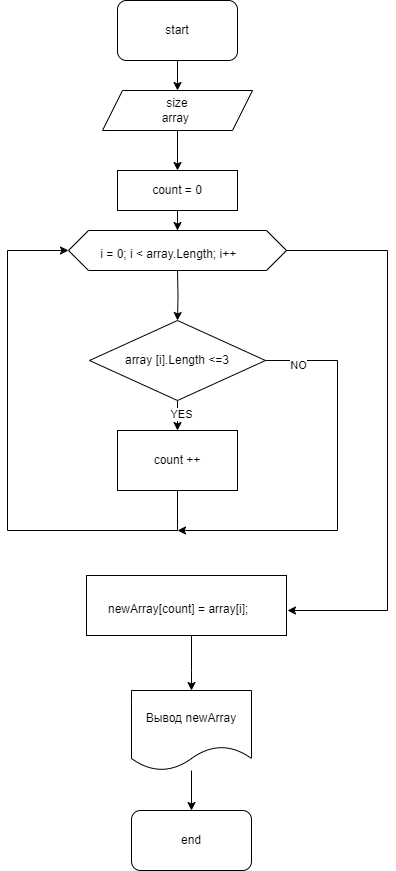

The diagram above was exported from draw.io. Its source (the exported page's mxGraphModel, read from the mxfile embedded in the PNG):
<mxGraphModel dx="1154" dy="575" grid="1" gridSize="10" guides="1" tooltips="1" connect="1" arrows="1" fold="1" page="1" pageScale="1" pageWidth="827" pageHeight="1169" background="#FFFFFF" math="0" shadow="0">
  <root>
    <mxCell id="0" />
    <mxCell id="1" parent="0" />
    <mxCell id="LmZku3rvq6ZnnKh5-pXA-6" value="" style="edgeStyle=orthogonalEdgeStyle;rounded=0;orthogonalLoop=1;jettySize=auto;html=1;" edge="1" parent="1" source="_OHH5b0tNPjHr5KIgcYt-1" target="oWGOJmL5F7UKmNZndMl0-1">
      <mxGeometry relative="1" as="geometry" />
    </mxCell>
    <mxCell id="_OHH5b0tNPjHr5KIgcYt-1" value="start" style="rounded=1;whiteSpace=wrap;html=1;" vertex="1" parent="1">
      <mxGeometry x="340" y="10" width="120" height="60" as="geometry" />
    </mxCell>
    <mxCell id="LmZku3rvq6ZnnKh5-pXA-29" value="" style="edgeStyle=orthogonalEdgeStyle;rounded=0;orthogonalLoop=1;jettySize=auto;html=1;entryX=0.5;entryY=0;entryDx=0;entryDy=0;" edge="1" parent="1" source="oWGOJmL5F7UKmNZndMl0-1" target="LmZku3rvq6ZnnKh5-pXA-1">
      <mxGeometry relative="1" as="geometry">
        <Array as="points" />
      </mxGeometry>
    </mxCell>
    <mxCell id="oWGOJmL5F7UKmNZndMl0-1" value="size&lt;br&gt;array&amp;nbsp;" style="shape=parallelogram;perimeter=parallelogramPerimeter;whiteSpace=wrap;html=1;fixedSize=1;" vertex="1" parent="1">
      <mxGeometry x="325" y="100" width="150" height="40" as="geometry" />
    </mxCell>
    <mxCell id="LmZku3rvq6ZnnKh5-pXA-16" style="edgeStyle=orthogonalEdgeStyle;rounded=0;orthogonalLoop=1;jettySize=auto;html=1;entryX=0;entryY=0.5;entryDx=0;entryDy=0;" edge="1" parent="1" source="c2JGfJgGSqVeK7gjf9ZW-3" target="LmZku3rvq6ZnnKh5-pXA-10">
      <mxGeometry relative="1" as="geometry">
        <Array as="points">
          <mxPoint x="400" y="540" />
          <mxPoint x="230" y="540" />
          <mxPoint x="230" y="260" />
        </Array>
      </mxGeometry>
    </mxCell>
    <mxCell id="c2JGfJgGSqVeK7gjf9ZW-3" value="count ++&lt;br&gt;" style="whiteSpace=wrap;html=1;" vertex="1" parent="1">
      <mxGeometry x="340" y="440" width="120" height="60" as="geometry" />
    </mxCell>
    <mxCell id="LmZku3rvq6ZnnKh5-pXA-30" value="" style="edgeStyle=orthogonalEdgeStyle;rounded=0;orthogonalLoop=1;jettySize=auto;html=1;entryX=0.5;entryY=0;entryDx=0;entryDy=0;" edge="1" parent="1" source="LmZku3rvq6ZnnKh5-pXA-1" target="LmZku3rvq6ZnnKh5-pXA-10">
      <mxGeometry relative="1" as="geometry" />
    </mxCell>
    <mxCell id="LmZku3rvq6ZnnKh5-pXA-1" value="count = 0&lt;br&gt;" style="rounded=0;whiteSpace=wrap;html=1;" vertex="1" parent="1">
      <mxGeometry x="340" y="180" width="120" height="40" as="geometry" />
    </mxCell>
    <mxCell id="LmZku3rvq6ZnnKh5-pXA-15" value="" style="edgeStyle=orthogonalEdgeStyle;rounded=0;orthogonalLoop=1;jettySize=auto;html=1;" edge="1" parent="1" source="LmZku3rvq6ZnnKh5-pXA-2" target="c2JGfJgGSqVeK7gjf9ZW-3">
      <mxGeometry relative="1" as="geometry" />
    </mxCell>
    <mxCell id="LmZku3rvq6ZnnKh5-pXA-32" value="YES" style="edgeLabel;html=1;align=center;verticalAlign=middle;resizable=0;points=[];" vertex="1" connectable="0" parent="LmZku3rvq6ZnnKh5-pXA-15">
      <mxGeometry x="0.312" y="3" relative="1" as="geometry">
        <mxPoint as="offset" />
      </mxGeometry>
    </mxCell>
    <mxCell id="LmZku3rvq6ZnnKh5-pXA-2" value="array [i].Length &amp;lt;=3" style="rhombus;whiteSpace=wrap;html=1;" vertex="1" parent="1">
      <mxGeometry x="312" y="330" width="176" height="80" as="geometry" />
    </mxCell>
    <mxCell id="LmZku3rvq6ZnnKh5-pXA-17" style="edgeStyle=orthogonalEdgeStyle;rounded=0;orthogonalLoop=1;jettySize=auto;html=1;exitX=1;exitY=0.5;exitDx=0;exitDy=0;" edge="1" parent="1" source="LmZku3rvq6ZnnKh5-pXA-2">
      <mxGeometry relative="1" as="geometry">
        <mxPoint x="400" y="540" as="targetPoint" />
        <Array as="points">
          <mxPoint x="560" y="370" />
          <mxPoint x="560" y="540" />
        </Array>
      </mxGeometry>
    </mxCell>
    <mxCell id="LmZku3rvq6ZnnKh5-pXA-33" value="NO" style="edgeLabel;html=1;align=center;verticalAlign=middle;resizable=0;points=[];" vertex="1" connectable="0" parent="LmZku3rvq6ZnnKh5-pXA-17">
      <mxGeometry x="-0.8418" y="-4" relative="1" as="geometry">
        <mxPoint as="offset" />
      </mxGeometry>
    </mxCell>
    <mxCell id="LmZku3rvq6ZnnKh5-pXA-10" value="" style="shape=hexagon;perimeter=hexagonPerimeter2;whiteSpace=wrap;html=1;fixedSize=1;" vertex="1" parent="1">
      <mxGeometry x="291" y="240" width="218" height="40" as="geometry" />
    </mxCell>
    <mxCell id="LmZku3rvq6ZnnKh5-pXA-14" value="" style="edgeStyle=orthogonalEdgeStyle;rounded=0;orthogonalLoop=1;jettySize=auto;html=1;" edge="1" parent="1" target="LmZku3rvq6ZnnKh5-pXA-2">
      <mxGeometry relative="1" as="geometry">
        <mxPoint x="400" y="280" as="sourcePoint" />
      </mxGeometry>
    </mxCell>
    <mxCell id="LmZku3rvq6ZnnKh5-pXA-24" style="edgeStyle=orthogonalEdgeStyle;rounded=0;orthogonalLoop=1;jettySize=auto;html=1;exitX=1;exitY=0.5;exitDx=0;exitDy=0;" edge="1" parent="1" source="LmZku3rvq6ZnnKh5-pXA-10">
      <mxGeometry relative="1" as="geometry">
        <mxPoint x="510" y="620" as="targetPoint" />
        <mxPoint x="600" y="260" as="sourcePoint" />
        <Array as="points">
          <mxPoint x="610" y="260" />
          <mxPoint x="610" y="620" />
        </Array>
      </mxGeometry>
    </mxCell>
    <mxCell id="LmZku3rvq6ZnnKh5-pXA-12" value="&amp;nbsp;i = 0; i &amp;lt; array.Length; i++" style="text;whiteSpace=wrap;html=1;" vertex="1" parent="1">
      <mxGeometry x="318" y="250" width="181" height="20" as="geometry" />
    </mxCell>
    <mxCell id="LmZku3rvq6ZnnKh5-pXA-20" value="" style="rounded=0;whiteSpace=wrap;html=1;" vertex="1" parent="1">
      <mxGeometry x="309" y="585" width="200" height="60" as="geometry" />
    </mxCell>
    <mxCell id="LmZku3rvq6ZnnKh5-pXA-34" value="" style="edgeStyle=orthogonalEdgeStyle;rounded=0;orthogonalLoop=1;jettySize=auto;html=1;" edge="1" parent="1" source="LmZku3rvq6ZnnKh5-pXA-22" target="LmZku3rvq6ZnnKh5-pXA-25">
      <mxGeometry relative="1" as="geometry">
        <Array as="points">
          <mxPoint x="414" y="680" />
          <mxPoint x="414" y="680" />
        </Array>
      </mxGeometry>
    </mxCell>
    <mxCell id="LmZku3rvq6ZnnKh5-pXA-22" value="newArray[count] = array[i];" style="text;whiteSpace=wrap;html=1;" vertex="1" parent="1">
      <mxGeometry x="329" y="605" width="170" height="40" as="geometry" />
    </mxCell>
    <mxCell id="LmZku3rvq6ZnnKh5-pXA-23" style="edgeStyle=orthogonalEdgeStyle;rounded=0;orthogonalLoop=1;jettySize=auto;html=1;exitX=0.5;exitY=1;exitDx=0;exitDy=0;" edge="1" parent="1" source="LmZku3rvq6ZnnKh5-pXA-22" target="LmZku3rvq6ZnnKh5-pXA-22">
      <mxGeometry relative="1" as="geometry" />
    </mxCell>
    <mxCell id="LmZku3rvq6ZnnKh5-pXA-35" value="" style="edgeStyle=orthogonalEdgeStyle;rounded=0;orthogonalLoop=1;jettySize=auto;html=1;" edge="1" parent="1" source="LmZku3rvq6ZnnKh5-pXA-25" target="LmZku3rvq6ZnnKh5-pXA-27">
      <mxGeometry relative="1" as="geometry" />
    </mxCell>
    <mxCell id="LmZku3rvq6ZnnKh5-pXA-25" value="Вывод newArray" style="shape=document;whiteSpace=wrap;html=1;boundedLbl=1;" vertex="1" parent="1">
      <mxGeometry x="354" y="700" width="120" height="80" as="geometry" />
    </mxCell>
    <mxCell id="LmZku3rvq6ZnnKh5-pXA-27" value="end" style="rounded=1;whiteSpace=wrap;html=1;" vertex="1" parent="1">
      <mxGeometry x="354" y="820" width="120" height="60" as="geometry" />
    </mxCell>
  </root>
</mxGraphModel>